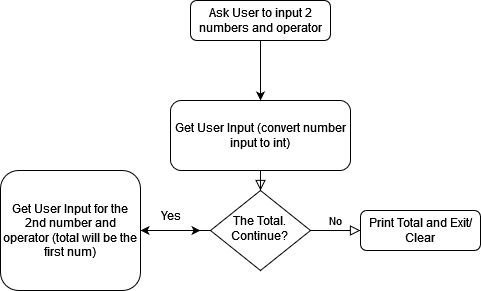

The diagram above was exported from draw.io. Its source (the exported page's mxGraphModel, read from the mxfile embedded in the PNG):
<mxGraphModel dx="2117" dy="1728" grid="1" gridSize="10" guides="1" tooltips="1" connect="1" arrows="1" fold="1" page="1" pageScale="1" pageWidth="827" pageHeight="1169" math="0" shadow="0">
  <root>
    <mxCell id="WIyWlLk6GJQsqaUBKTNV-0" />
    <mxCell id="WIyWlLk6GJQsqaUBKTNV-1" parent="WIyWlLk6GJQsqaUBKTNV-0" />
    <mxCell id="WIyWlLk6GJQsqaUBKTNV-2" value="" style="rounded=0;html=1;jettySize=auto;orthogonalLoop=1;fontSize=11;endArrow=block;endFill=0;endSize=8;strokeWidth=1;shadow=0;labelBackgroundColor=none;edgeStyle=orthogonalEdgeStyle;" parent="WIyWlLk6GJQsqaUBKTNV-1" source="WIyWlLk6GJQsqaUBKTNV-3" target="WIyWlLk6GJQsqaUBKTNV-6" edge="1">
      <mxGeometry relative="1" as="geometry" />
    </mxCell>
    <mxCell id="WIyWlLk6GJQsqaUBKTNV-3" value="Get User Input (convert number input to int)" style="rounded=1;whiteSpace=wrap;html=1;fontSize=12;glass=0;strokeWidth=1;shadow=0;" parent="WIyWlLk6GJQsqaUBKTNV-1" vertex="1">
      <mxGeometry x="130" y="80" width="180" height="70" as="geometry" />
    </mxCell>
    <mxCell id="WIyWlLk6GJQsqaUBKTNV-5" value="No" style="edgeStyle=orthogonalEdgeStyle;rounded=0;html=1;jettySize=auto;orthogonalLoop=1;fontSize=11;endArrow=block;endFill=0;endSize=8;strokeWidth=1;shadow=0;labelBackgroundColor=none;" parent="WIyWlLk6GJQsqaUBKTNV-1" source="WIyWlLk6GJQsqaUBKTNV-6" target="WIyWlLk6GJQsqaUBKTNV-7" edge="1">
      <mxGeometry y="10" relative="1" as="geometry">
        <mxPoint as="offset" />
      </mxGeometry>
    </mxCell>
    <mxCell id="ohEoPzUIk5wvCOMs2pa6-28" style="edgeStyle=orthogonalEdgeStyle;rounded=0;orthogonalLoop=1;jettySize=auto;html=1;exitX=0;exitY=0.5;exitDx=0;exitDy=0;entryX=1;entryY=0.5;entryDx=0;entryDy=0;" edge="1" parent="WIyWlLk6GJQsqaUBKTNV-1" source="WIyWlLk6GJQsqaUBKTNV-6" target="WIyWlLk6GJQsqaUBKTNV-12">
      <mxGeometry relative="1" as="geometry" />
    </mxCell>
    <mxCell id="WIyWlLk6GJQsqaUBKTNV-6" value="&lt;div&gt;The Total.&lt;/div&gt;&lt;div&gt;Continue?&lt;br&gt;&lt;/div&gt;" style="rhombus;whiteSpace=wrap;html=1;shadow=0;fontFamily=Helvetica;fontSize=12;align=center;strokeWidth=1;spacing=6;spacingTop=-4;" parent="WIyWlLk6GJQsqaUBKTNV-1" vertex="1">
      <mxGeometry x="170" y="170" width="100" height="80" as="geometry" />
    </mxCell>
    <mxCell id="WIyWlLk6GJQsqaUBKTNV-7" value="Print Total and Exit/Clear" style="rounded=1;whiteSpace=wrap;html=1;fontSize=12;glass=0;strokeWidth=1;shadow=0;" parent="WIyWlLk6GJQsqaUBKTNV-1" vertex="1">
      <mxGeometry x="320" y="190" width="120" height="40" as="geometry" />
    </mxCell>
    <mxCell id="ohEoPzUIk5wvCOMs2pa6-9" value="" style="edgeStyle=orthogonalEdgeStyle;rounded=0;orthogonalLoop=1;jettySize=auto;html=1;" edge="1" parent="WIyWlLk6GJQsqaUBKTNV-1" source="WIyWlLk6GJQsqaUBKTNV-12">
      <mxGeometry relative="1" as="geometry">
        <mxPoint x="160" y="210" as="targetPoint" />
      </mxGeometry>
    </mxCell>
    <mxCell id="WIyWlLk6GJQsqaUBKTNV-12" value="Get User Input for the 2nd number and operator (total will be the first num)" style="rounded=1;whiteSpace=wrap;html=1;fontSize=12;glass=0;strokeWidth=1;shadow=0;" parent="WIyWlLk6GJQsqaUBKTNV-1" vertex="1">
      <mxGeometry x="-40" y="150" width="140" height="120" as="geometry" />
    </mxCell>
    <mxCell id="ohEoPzUIk5wvCOMs2pa6-12" value="" style="edgeStyle=orthogonalEdgeStyle;rounded=0;orthogonalLoop=1;jettySize=auto;html=1;" edge="1" parent="WIyWlLk6GJQsqaUBKTNV-1" source="ohEoPzUIk5wvCOMs2pa6-0" target="WIyWlLk6GJQsqaUBKTNV-3">
      <mxGeometry relative="1" as="geometry" />
    </mxCell>
    <mxCell id="ohEoPzUIk5wvCOMs2pa6-0" value="Ask User to input 2 numbers and operator" style="whiteSpace=wrap;html=1;rounded=1;glass=0;strokeWidth=1;shadow=0;" vertex="1" parent="WIyWlLk6GJQsqaUBKTNV-1">
      <mxGeometry x="150" y="-20" width="140" height="40" as="geometry" />
    </mxCell>
    <mxCell id="ohEoPzUIk5wvCOMs2pa6-23" value="Yes" style="text;html=1;align=center;verticalAlign=middle;resizable=0;points=[];autosize=1;strokeColor=none;fillColor=none;" vertex="1" parent="WIyWlLk6GJQsqaUBKTNV-1">
      <mxGeometry x="110" y="180" width="40" height="30" as="geometry" />
    </mxCell>
  </root>
</mxGraphModel>